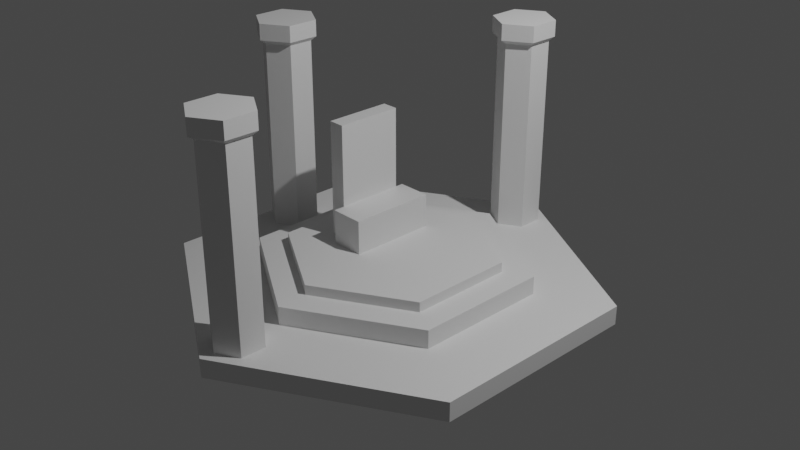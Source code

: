 # Source: deity_altar_blockout.blend  (saved by Blender 3.5.10; exported with 4.5.12 LTS)
import bpy
from mathutils import Matrix  # noqa: F401  (used for matrix-valued properties, if any)

bpy.ops.wm.read_factory_settings(use_empty=True)
scene = bpy.context.scene
scene.name = 'Scene'

# ---- collections
col_collection = bpy.data.collections.new('Collection'); scene.collection.children.link(col_collection)

# ---- materials (node trees are filled in below, after node groups)
mat_material = bpy.data.materials.new('Material')
mat_material.alpha_threshold = 0.0
mat_material.use_transparent_shadow = False
mat_material.roughness = 0.5
mat_material.line_color = (0.0, 0.0, 0.0, 1.0)

# ---- material node trees
mat_material.use_nodes = True; mat_material.node_tree.nodes.clear()
_N = mat_material.node_tree.nodes; _L = mat_material.node_tree.links
n0 = _N.new('ShaderNodeOutputMaterial'); n0.name = 'Material Output'; n0.location = (300, 300)
n1 = _N.new('ShaderNodeBsdfPrincipled'); n1.name = 'Principled BSDF'; n1.location = (10, 300)
n1.distribution = 'GGX'
n1.subsurface_method = 'RANDOM_WALK_SKIN'
n1.inputs[3].default_value = 1.45
n1.inputs[27].default_value = (0.0, 0.0, 0.0, 1.0)
n1.inputs[28].default_value = 1.0
_L.new(n1.outputs[0], n0.inputs[0])
n0.is_active_output = True

# ---- world
world_world = bpy.data.worlds.new('World'); scene.world = world_world
world_world.use_nodes = True; world_world.node_tree.nodes.clear()
_N = world_world.node_tree.nodes; _L = world_world.node_tree.links
n0 = _N.new('ShaderNodeOutputWorld'); n0.name = 'World Output'; n0.location = (300, 300)
n1 = _N.new('ShaderNodeBackground'); n1.name = 'Background'; n1.location = (10, 300)
n1.inputs[0].default_value = (0.05088, 0.05088, 0.05088, 1.0)
_L.new(n1.outputs[0], n0.inputs[0])
n0.is_active_output = True
world_world.color = (0.05088, 0.05088, 0.05088)
world_world.use_sun_shadow = False
world_world.sun_shadow_jitter_overblur = 0.0

# ---- cameras
cam_camera = bpy.data.cameras.new('Camera')
cam_camera.clip_end = 100.0
cam_camera.ortho_scale = 7.314

# ---- lights
light_light = bpy.data.lights.new('Light', 'POINT')
light_light.transmission_factor = 0.0
light_light.energy = 1000.0
light_light.shadow_soft_size = 0.1
light_light.shadow_maximum_resolution = 0.006
light_light.use_absolute_resolution = True

# ---- meshes
me_cube = bpy.data.meshes.new('Cube')
me_cube.from_pydata([(0.3363, -0.2412, -0.3659), (-0.3363, -0.3455, -0.6225), (-0.3363, -0.3455, 0.6225), (-0.3363, 0.3795, -0.6225), (-0.3363, 0.3795, 0.6225), (-0.1623, -0.3455, -0.6225), (-0.1623, -0.3455, 0.6225), (-0.1623, 0.3795, -0.6225), (-0.1623, 0.3795, 0.6225), (-0.1623, -0.4689, -0.6225), (-0.1623, -0.4689, -0.2578), (-0.1623, 0.4689, -0.6225), (-0.1623, 0.4689, -0.2578), (0.2024, -0.4689, -0.6225), (0.2024, -0.4689, -0.2578), (0.2024, 0.4689, -0.6225), (0.2024, 0.4689, -0.2578)], [], [(1, 2, 4, 3), (3, 4, 8, 7), (7, 8, 6, 5), (5, 6, 2, 1), (3, 7, 5, 1), (8, 4, 2, 6), (9, 10, 12, 11), (11, 12, 16, 15), (15, 16, 14, 13), (13, 14, 10, 9), (11, 15, 13, 9), (16, 12, 10, 14)])
_uv = me_cube.uv_layers.new(name='UVMap')
_uv.uv.foreach_set('vector', [0.375, 0.0, 0.625, 0.0, 0.625, 0.25, 0.375, 0.25, 0.375, 0.25, 0.625, 0.25, 0.625, 0.5, 0.375, 0.5, 0.375, 0.5, 0.625, 0.5, 0.625, 0.75, 0.375, 0.75, 0.375, 0.75, 0.625, 0.75, 0.625, 1.0, 0.375, 1.0, 0.125, 0.5, 0.375, 0.5, 0.375, 0.75, 0.125, 0.75, 0.625, 0.5, 0.875, 0.5, 0.875, 0.75, 0.625, 0.75, 0.375, 0.0, 0.625, 0.0, 0.625, 0.25, 0.375, 0.25, 0.375, 0.25, 0.625, 0.25, 0.625, 0.5, 0.375, 0.5, 0.375, 0.5, 0.625, 0.5, 0.625, 0.75, 0.375, 0.75, 0.375, 0.75, 0.625, 0.75, 0.625, 1.0, 0.375, 1.0, 0.125, 0.5, 0.375, 0.5, 0.375, 0.75, 0.125, 0.75, 0.625, 0.5, 0.875, 0.5, 0.875, 0.75, 0.625, 0.75])
me_cube.materials.append(mat_material)
me_cube.use_mirror_vertex_groups = False
me_cube.update()
me_cylinder = bpy.data.meshes.new('Cylinder')
me_cylinder.from_pydata([(6.922e-09, 1.465, -0.1523), (6.922e-09, 1.137, 0.04517), (1.268, 0.7323, -0.1523), (0.9845, 0.5684, 0.04517), (1.268, -0.7323, -0.1523), (0.9845, -0.5684, 0.04517), (6.922e-09, -1.465, -0.1523), (6.922e-09, -1.137, 0.04517), (-1.268, -0.7323, -0.1523), (-0.9845, -0.5684, 0.04517), (-1.268, 0.7323, -0.1523), (-0.9845, 0.5684, 0.04517), (1.268, 0.7323, 0.04517), (6.922e-09, 1.465, 0.04517), (1.268, -0.7323, 0.04517), (6.922e-09, -1.465, 0.04517), (-1.268, -0.7323, 0.04517), (-1.268, 0.7323, 0.04517), (0.9845, 0.5684, 0.1523), (6.733e-09, 1.137, 0.1523), (0.9845, -0.5684, 0.1523), (6.733e-09, -1.137, 0.1523), (-0.9845, -0.5684, 0.1523), (-0.9845, 0.5684, 0.1523)], [], [(0, 13, 12, 2), (2, 12, 14, 4), (4, 14, 15, 6), (6, 15, 16, 8), (5, 3, 18, 20), (8, 16, 17, 10), (10, 17, 13, 0), (0, 2, 4, 6, 8, 10), (1, 3, 12, 13), (3, 5, 14, 12), (5, 7, 15, 14), (7, 9, 16, 15), (9, 11, 17, 16), (11, 1, 13, 17), (18, 19, 23, 22, 21, 20), (11, 9, 22, 23), (7, 5, 20, 21), (3, 1, 19, 18), (1, 11, 23, 19), (9, 7, 21, 22)])
_uv = me_cylinder.uv_layers.new(name='UVMap')
_uv.uv.foreach_set('vector', [1.0, 0.5, 1.0, 1.0, 0.8333, 1.0, 0.8333, 0.5, 0.8333, 0.5, 0.8333, 1.0, 0.6667, 1.0, 0.6667, 0.5, 0.6667, 0.5, 0.6667, 1.0, 0.5, 1.0, 0.5, 0.5, 0.5, 0.5, 0.5, 1.0, 0.3333, 1.0, 0.3333, 0.5, 0.4113, 0.1569, 0.4113, 0.3431, 0.4113, 0.3431, 0.4113, 0.1569, 0.3333, 0.5, 0.3333, 1.0, 0.1667, 1.0, 0.1667, 0.5, 0.1667, 0.5, 0.1667, 1.0, -8.941e-08, 1.0, -8.941e-08, 0.5, 0.75, 0.49, 0.9578, 0.37, 0.9578, 0.13, 0.75, 0.01, 0.5422, 0.13, 0.5422, 0.37, 0.25, 0.4363, 0.4113, 0.3431, 0.4578, 0.37, 0.25, 0.49, 0.4113, 0.3431, 0.4113, 0.1569, 0.4578, 0.13, 0.4578, 0.37, 0.4113, 0.1569, 0.25, 0.06371, 0.25, 0.01, 0.4578, 0.13, 0.25, 0.06371, 0.08867, 0.1569, 0.04215, 0.13, 0.25, 0.01, 0.08867, 0.1569, 0.08867, 0.3431, 0.04215, 0.37, 0.04215, 0.13, 0.08867, 0.3431, 0.25, 0.4363, 0.25, 0.49, 0.04215, 0.37, 0.4113, 0.3431, 0.25, 0.4363, 0.08867, 0.3431, 0.08867, 0.1569, 0.25, 0.06371, 0.4113, 0.1569, 0.08867, 0.3431, 0.08867, 0.1569, 0.08867, 0.1569, 0.08867, 0.3431, 0.25, 0.06371, 0.4113, 0.1569, 0.4113, 0.1569, 0.25, 0.06371, 0.4113, 0.3431, 0.25, 0.4363, 0.25, 0.4363, 0.4113, 0.3431, 0.25, 0.4363, 0.08867, 0.3431, 0.08867, 0.3431, 0.25, 0.4363, 0.08867, 0.1569, 0.25, 0.06371, 0.25, 0.06371, 0.08867, 0.1569])
me_cylinder.update()
me_cylinder_003 = bpy.data.meshes.new('Cylinder.003')
me_cylinder_003.from_pydata([(-1.49e-08, 0.2736, -1.244), (-1.49e-08, 0.2736, 1.02), (0.237, 0.1368, -1.244), (0.237, 0.1368, 1.02), (0.237, -0.1368, -1.244), (0.237, -0.1368, 1.02), (-1.49e-08, -0.2736, -1.244), (-1.49e-08, -0.2736, 1.02), (-0.237, -0.1368, -1.244), (-0.237, -0.1368, 1.02), (-0.237, 0.1368, -1.244), (-0.237, 0.1368, 1.02), (0.2843, 0.1716, 1.067), (-1.572e-08, 0.3431, 1.067), (0.2843, -0.1716, 1.067), (-1.572e-08, -0.3431, 1.067), (-0.2843, -0.1716, 1.067), (-0.2843, 0.1716, 1.067), (0.2843, 0.1716, 1.244), (2.748e-08, 0.3431, 1.244), (0.2843, -0.1716, 1.244), (2.748e-08, -0.3431, 1.244), (-0.2843, -0.1716, 1.244), (-0.2843, 0.1716, 1.244)], [], [(0, 1, 3, 2), (2, 3, 5, 4), (4, 5, 7, 6), (6, 7, 9, 8), (3, 1, 13, 12), (8, 9, 11, 10), (10, 11, 1, 0), (0, 2, 4, 6, 8, 10), (17, 16, 22, 23), (7, 5, 14, 15), (1, 11, 17, 13), (9, 7, 15, 16), (5, 3, 12, 14), (11, 9, 16, 17), (18, 19, 23, 22, 21, 20), (15, 14, 20, 21), (12, 13, 19, 18), (13, 17, 23, 19), (16, 15, 21, 22), (14, 12, 18, 20)])
_uv = me_cylinder_003.uv_layers.new(name='UVMap')
_uv.uv.foreach_set('vector', [1.0, 0.5, 1.0, 1.0, 0.8333, 1.0, 0.8333, 0.5, 0.8333, 0.5, 0.8333, 1.0, 0.6667, 1.0, 0.6667, 0.5, 0.6667, 0.5, 0.6667, 1.0, 0.5, 1.0, 0.5, 0.5, 0.5, 0.5, 0.5, 1.0, 0.3333, 1.0, 0.3333, 0.5, 0.8333, 1.0, 1.0, 1.0, 1.0, 1.0, 0.8333, 1.0, 0.3333, 0.5, 0.3333, 1.0, 0.1667, 1.0, 0.1667, 0.5, 0.1667, 0.5, 0.1667, 1.0, -8.941e-08, 1.0, -8.941e-08, 0.5, 0.75, 0.49, 0.9578, 0.37, 0.9578, 0.13, 0.75, 0.01, 0.5422, 0.13, 0.5422, 0.37, 0.1667, 1.0, 0.3333, 1.0, 0.3333, 1.0, 0.1667, 1.0, 0.5, 1.0, 0.6667, 1.0, 0.6667, 1.0, 0.5, 1.0, -8.941e-08, 1.0, 0.1667, 1.0, 0.1667, 1.0, -8.941e-08, 1.0, 0.3333, 1.0, 0.5, 1.0, 0.5, 1.0, 0.3333, 1.0, 0.6667, 1.0, 0.8333, 1.0, 0.8333, 1.0, 0.6667, 1.0, 0.1667, 1.0, 0.3333, 1.0, 0.3333, 1.0, 0.1667, 1.0, 0.4578, 0.37, 0.25, 0.49, 0.04215, 0.37, 0.04215, 0.13, 0.25, 0.01, 0.4578, 0.13, 0.5, 1.0, 0.6667, 1.0, 0.6667, 1.0, 0.5, 1.0, 0.8333, 1.0, 1.0, 1.0, 1.0, 1.0, 0.8333, 1.0, -8.941e-08, 1.0, 0.1667, 1.0, 0.1667, 1.0, -8.941e-08, 1.0, 0.3333, 1.0, 0.5, 1.0, 0.5, 1.0, 0.3333, 1.0, 0.6667, 1.0, 0.8333, 1.0, 0.8333, 1.0, 0.6667, 1.0])
me_cylinder_003.update()
me_cylinder_005 = bpy.data.meshes.new('Cylinder.005')
me_cylinder_005.from_pydata([(-1.49e-08, 0.2736, -1.244), (-1.49e-08, 0.2736, 1.02), (0.237, 0.1368, -1.244), (0.237, 0.1368, 1.02), (0.237, -0.1368, -1.244), (0.237, -0.1368, 1.02), (-1.49e-08, -0.2736, -1.244), (-1.49e-08, -0.2736, 1.02), (-0.237, -0.1368, -1.244), (-0.237, -0.1368, 1.02), (-0.237, 0.1368, -1.244), (-0.237, 0.1368, 1.02), (0.2843, 0.1716, 1.067), (-1.572e-08, 0.3431, 1.067), (0.2843, -0.1716, 1.067), (-1.572e-08, -0.3431, 1.067), (-0.2843, -0.1716, 1.067), (-0.2843, 0.1716, 1.067), (0.2843, 0.1716, 1.244), (2.748e-08, 0.3431, 1.244), (0.2843, -0.1716, 1.244), (2.748e-08, -0.3431, 1.244), (-0.2843, -0.1716, 1.244), (-0.2843, 0.1716, 1.244)], [], [(0, 1, 3, 2), (2, 3, 5, 4), (4, 5, 7, 6), (6, 7, 9, 8), (3, 1, 13, 12), (8, 9, 11, 10), (10, 11, 1, 0), (0, 2, 4, 6, 8, 10), (17, 16, 22, 23), (7, 5, 14, 15), (1, 11, 17, 13), (9, 7, 15, 16), (5, 3, 12, 14), (11, 9, 16, 17), (18, 19, 23, 22, 21, 20), (15, 14, 20, 21), (12, 13, 19, 18), (13, 17, 23, 19), (16, 15, 21, 22), (14, 12, 18, 20)])
_uv = me_cylinder_005.uv_layers.new(name='UVMap')
_uv.uv.foreach_set('vector', [1.0, 0.5, 1.0, 1.0, 0.8333, 1.0, 0.8333, 0.5, 0.8333, 0.5, 0.8333, 1.0, 0.6667, 1.0, 0.6667, 0.5, 0.6667, 0.5, 0.6667, 1.0, 0.5, 1.0, 0.5, 0.5, 0.5, 0.5, 0.5, 1.0, 0.3333, 1.0, 0.3333, 0.5, 0.8333, 1.0, 1.0, 1.0, 1.0, 1.0, 0.8333, 1.0, 0.3333, 0.5, 0.3333, 1.0, 0.1667, 1.0, 0.1667, 0.5, 0.1667, 0.5, 0.1667, 1.0, -8.941e-08, 1.0, -8.941e-08, 0.5, 0.75, 0.49, 0.9578, 0.37, 0.9578, 0.13, 0.75, 0.01, 0.5422, 0.13, 0.5422, 0.37, 0.1667, 1.0, 0.3333, 1.0, 0.3333, 1.0, 0.1667, 1.0, 0.5, 1.0, 0.6667, 1.0, 0.6667, 1.0, 0.5, 1.0, -8.941e-08, 1.0, 0.1667, 1.0, 0.1667, 1.0, -8.941e-08, 1.0, 0.3333, 1.0, 0.5, 1.0, 0.5, 1.0, 0.3333, 1.0, 0.6667, 1.0, 0.8333, 1.0, 0.8333, 1.0, 0.6667, 1.0, 0.1667, 1.0, 0.3333, 1.0, 0.3333, 1.0, 0.1667, 1.0, 0.4578, 0.37, 0.25, 0.49, 0.04215, 0.37, 0.04215, 0.13, 0.25, 0.01, 0.4578, 0.13, 0.5, 1.0, 0.6667, 1.0, 0.6667, 1.0, 0.5, 1.0, 0.8333, 1.0, 1.0, 1.0, 1.0, 1.0, 0.8333, 1.0, -8.941e-08, 1.0, 0.1667, 1.0, 0.1667, 1.0, -8.941e-08, 1.0, 0.3333, 1.0, 0.5, 1.0, 0.5, 1.0, 0.3333, 1.0, 0.6667, 1.0, 0.8333, 1.0, 0.8333, 1.0, 0.6667, 1.0])
me_cylinder_005.update()
me_cylinder_006 = bpy.data.meshes.new('Cylinder.006')
me_cylinder_006.from_pydata([(1.49e-08, 0.2736, -1.244), (1.49e-08, 0.2736, 1.02), (-0.237, 0.1368, -1.244), (-0.237, 0.1368, 1.02), (-0.237, -0.1368, -1.244), (-0.237, -0.1368, 1.02), (1.49e-08, -0.2736, -1.244), (1.49e-08, -0.2736, 1.02), (0.237, -0.1368, -1.244), (0.237, -0.1368, 1.02), (0.237, 0.1368, -1.244), (0.237, 0.1368, 1.02), (-0.2843, 0.1716, 1.067), (1.572e-08, 0.3431, 1.067), (-0.2843, -0.1716, 1.067), (1.572e-08, -0.3431, 1.067), (0.2843, -0.1716, 1.067), (0.2843, 0.1716, 1.067), (-0.2843, 0.1716, 1.244), (-2.748e-08, 0.3431, 1.244), (-0.2843, -0.1716, 1.244), (-2.748e-08, -0.3431, 1.244), (0.2843, -0.1716, 1.244), (0.2843, 0.1716, 1.244)], [], [(0, 2, 3, 1), (2, 4, 5, 3), (4, 6, 7, 5), (6, 8, 9, 7), (3, 12, 13, 1), (8, 10, 11, 9), (10, 0, 1, 11), (0, 10, 8, 6, 4, 2), (17, 23, 22, 16), (7, 15, 14, 5), (1, 13, 17, 11), (9, 16, 15, 7), (5, 14, 12, 3), (11, 17, 16, 9), (18, 20, 21, 22, 23, 19), (15, 21, 20, 14), (12, 18, 19, 13), (13, 19, 23, 17), (16, 22, 21, 15), (14, 20, 18, 12)])
_uv = me_cylinder_006.uv_layers.new(name='UVMap')
_uv.uv.foreach_set('vector', [1.0, 0.5, 0.8333, 0.5, 0.8333, 1.0, 1.0, 1.0, 0.8333, 0.5, 0.6667, 0.5, 0.6667, 1.0, 0.8333, 1.0, 0.6667, 0.5, 0.5, 0.5, 0.5, 1.0, 0.6667, 1.0, 0.5, 0.5, 0.3333, 0.5, 0.3333, 1.0, 0.5, 1.0, 0.8333, 1.0, 0.8333, 1.0, 1.0, 1.0, 1.0, 1.0, 0.3333, 0.5, 0.1667, 0.5, 0.1667, 1.0, 0.3333, 1.0, 0.1667, 0.5, -8.941e-08, 0.5, -8.941e-08, 1.0, 0.1667, 1.0, 0.75, 0.49, 0.5422, 0.37, 0.5422, 0.13, 0.75, 0.01, 0.9578, 0.13, 0.9578, 0.37, 0.1667, 1.0, 0.1667, 1.0, 0.3333, 1.0, 0.3333, 1.0, 0.5, 1.0, 0.5, 1.0, 0.6667, 1.0, 0.6667, 1.0, -8.941e-08, 1.0, -8.941e-08, 1.0, 0.1667, 1.0, 0.1667, 1.0, 0.3333, 1.0, 0.3333, 1.0, 0.5, 1.0, 0.5, 1.0, 0.6667, 1.0, 0.6667, 1.0, 0.8333, 1.0, 0.8333, 1.0, 0.1667, 1.0, 0.1667, 1.0, 0.3333, 1.0, 0.3333, 1.0, 0.4578, 0.37, 0.4578, 0.13, 0.25, 0.01, 0.04215, 0.13, 0.04215, 0.37, 0.25, 0.49, 0.5, 1.0, 0.5, 1.0, 0.6667, 1.0, 0.6667, 1.0, 0.8333, 1.0, 0.8333, 1.0, 1.0, 1.0, 1.0, 1.0, -8.941e-08, 1.0, -8.941e-08, 1.0, 0.1667, 1.0, 0.1667, 1.0, 0.3333, 1.0, 0.3333, 1.0, 0.5, 1.0, 0.5, 1.0, 0.6667, 1.0, 0.6667, 1.0, 0.8333, 1.0, 0.8333, 1.0])
me_cylinder_006.update()
me_cylinder_007 = bpy.data.meshes.new('Cylinder.007')
me_cylinder_007.from_pydata([(0.0, 2.326, -0.1023), (0.0, 2.326, 0.1023), (2.015, 1.163, -0.1023), (2.015, 1.163, 0.1023), (2.015, -1.163, -0.1023), (2.015, -1.163, 0.1023), (0.0, -2.326, -0.1023), (0.0, -2.326, 0.1023), (-2.015, -1.163, -0.1023), (-2.015, -1.163, 0.1023), (-2.015, 1.163, -0.1023), (-2.015, 1.163, 0.1023)], [], [(0, 1, 3, 2), (2, 3, 5, 4), (4, 5, 7, 6), (6, 7, 9, 8), (3, 1, 11, 9, 7, 5), (8, 9, 11, 10), (10, 11, 1, 0), (0, 2, 4, 6, 8, 10)])
_uv = me_cylinder_007.uv_layers.new(name='UVMap')
_uv.uv.foreach_set('vector', [1.0, 0.5, 1.0, 1.0, 0.8333, 1.0, 0.8333, 0.5, 0.8333, 0.5, 0.8333, 1.0, 0.6667, 1.0, 0.6667, 0.5, 0.6667, 0.5, 0.6667, 1.0, 0.5, 1.0, 0.5, 0.5, 0.5, 0.5, 0.5, 1.0, 0.3333, 1.0, 0.3333, 0.5, 0.4578, 0.37, 0.25, 0.49, 0.04215, 0.37, 0.04215, 0.13, 0.25, 0.01, 0.4578, 0.13, 0.3333, 0.5, 0.3333, 1.0, 0.1667, 1.0, 0.1667, 0.5, 0.1667, 0.5, 0.1667, 1.0, -8.941e-08, 1.0, -8.941e-08, 0.5, 0.75, 0.49, 0.9578, 0.37, 0.9578, 0.13, 0.75, 0.01, 0.5422, 0.13, 0.5422, 0.37])
me_cylinder_007.update()

# ---- objects
ob_cube = bpy.data.objects.new('Cube', me_cube)
ob_light = bpy.data.objects.new('Light', light_light)
ob_camera = bpy.data.objects.new('Camera', cam_camera)
ob_cylinder = bpy.data.objects.new('Cylinder', me_cylinder)
ob_cylinder_003 = bpy.data.objects.new('Cylinder.003', me_cylinder_003)
ob_cylinder_001 = bpy.data.objects.new('Cylinder.001', me_cylinder_005)
ob_cylinder_002 = bpy.data.objects.new('Cylinder.002', me_cylinder_006)
ob_cylinder_004 = bpy.data.objects.new('Cylinder.004', me_cylinder_007)

# ---- transforms, parenting, visibility, modifiers, constraints
ob_cube.location = (-0.2931, 0.001868, 0.3474)
ob_cube.lock_rotations_4d = False
ob_cube.empty_display_type = 'ARROWS'
ob_cube.lineart.crease_threshold = 0.0
ob_light.location = (4.076, 1.005, 6.035)
ob_light.rotation_euler = (0.6503, 0.05522, 1.866)
ob_light.lock_rotations_4d = False
ob_light.empty_display_type = 'ARROWS'
ob_light.color = (0.0, 0.0, 0.0, 0.0)
ob_light.lineart.crease_threshold = 0.0
ob_camera.location = (7.359, -6.926, 4.958)
ob_camera.rotation_euler = (1.109, 0.0, 0.8149)
ob_camera.lock_rotations_4d = False
ob_camera.empty_display_type = 'ARROWS'
ob_camera.color = (0.0, 0.0, 0.0, 0.0)
ob_camera.display_type = 'WIRE'
ob_camera.lineart.crease_threshold = 0.0
ob_cylinder.location = (0.02132, -0.117, -0.4273)
ob_cylinder_003.location = (0.009417, -2.048, 0.4844)
ob_cylinder_001.location = (-1.726, -0.00305, 0.4844)
ob_cylinder_002.location = (-0.01031, 1.802, 0.4844)
ob_cylinder_004.location = (-0.007031, -0.1364, -0.6819)

# ---- collection membership
col_collection.objects.link(ob_cube)
col_collection.objects.link(ob_light)
col_collection.objects.link(ob_camera)
col_collection.objects.link(ob_cylinder)
col_collection.objects.link(ob_cylinder_003)
col_collection.objects.link(ob_cylinder_001)
col_collection.objects.link(ob_cylinder_002)
col_collection.objects.link(ob_cylinder_004)

# ---- scene / render settings (as saved in the file)
scene.camera = ob_camera
scene.frame_start = 1; scene.frame_end = 250; scene.frame_set(1)
scene.render.engine = 'BLENDER_EEVEE_NEXT'
scene.cycles.sampling_pattern = 'TABULATED_SOBOL'
scene.view_settings.view_transform = 'Filmic'
bpy.context.view_layer.update()
